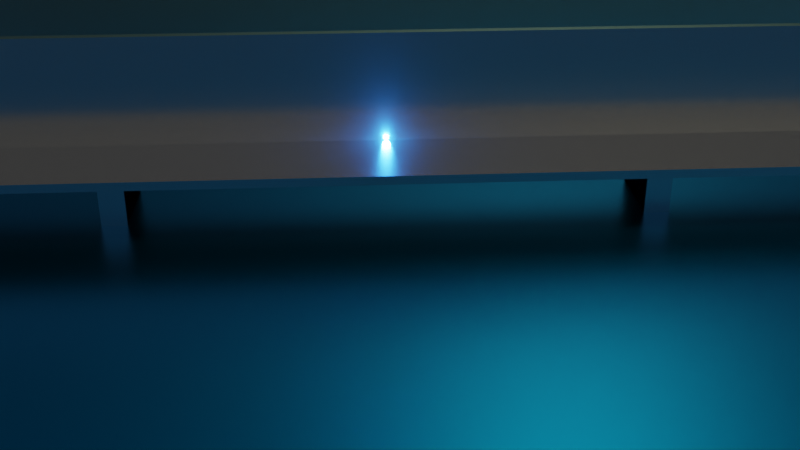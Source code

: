 # Source: welding.blend  (saved by Blender 3.3.6; exported with 4.5.12 LTS)
import bpy
from mathutils import Matrix  # noqa: F401  (used for matrix-valued properties, if any)

bpy.ops.wm.read_factory_settings(use_empty=True)
scene = bpy.context.scene
scene.name = 'Scene'

# ---- collections
col_collection = bpy.data.collections.new('Collection'); scene.collection.children.link(col_collection)
col_collection_001 = bpy.data.collections.new('Collection.001'); col_collection.children.link(col_collection_001)

# ---- materials (node trees are filled in below, after node groups)
mat_material_004 = bpy.data.materials.new('Material.004')
mat_smoke_domain_material_001 = bpy.data.materials.new('Smoke Domain Material.001')
mat_material_001 = bpy.data.materials.new('Material.001')
mat_material_002 = bpy.data.materials.new('Material.002')
mat_material_005 = bpy.data.materials.new('Material.005')

# ---- material node trees
mat_material_004.use_nodes = True; mat_material_004.node_tree.nodes.clear()
_N = mat_material_004.node_tree.nodes; _L = mat_material_004.node_tree.links
n0 = _N.new('ShaderNodeBsdfPrincipled'); n0.name = 'Principled BSDF'; n0.location = (10, 300)
n0.distribution = 'GGX'
n0.subsurface_method = 'RANDOM_WALK_SKIN'
n0.inputs[1].default_value = 1.0
n0.inputs[2].default_value = 0.2
n0.inputs[3].default_value = 1.45
n0.inputs[27].default_value = (0.0, 0.0, 0.0, 1.0)
n0.inputs[28].default_value = 1.0
n1 = _N.new('ShaderNodeOutputMaterial'); n1.name = 'Material Output'; n1.location = (300, 300)
_L.new(n0.outputs[0], n1.inputs[0])
n1.is_active_output = True
mat_smoke_domain_material_001.use_nodes = True; mat_smoke_domain_material_001.node_tree.nodes.clear()
_N = mat_smoke_domain_material_001.node_tree.nodes; _L = mat_smoke_domain_material_001.node_tree.links
n0 = _N.new('ShaderNodeOutputMaterial'); n0.name = 'Material Output'; n0.location = (1200, 150)
n1 = _N.new('ShaderNodeVolumePrincipled'); n1.name = 'Principled Volume'; n1.location = (800, 150)
n1.inputs[2].default_value = 5.0
_L.new(n1.outputs[0], n0.inputs[1])
n0.is_active_output = True
mat_material_001.use_nodes = True; mat_material_001.node_tree.nodes.clear()
_N = mat_material_001.node_tree.nodes; _L = mat_material_001.node_tree.links
n0 = _N.new('ShaderNodeBsdfPrincipled'); n0.name = 'Principled BSDF'; n0.location = (10, 300)
n0.distribution = 'GGX'
n0.subsurface_method = 'RANDOM_WALK_SKIN'
n0.inputs[0].default_value = (0.2832, 0.5026, 0.5324, 1.0)
n0.inputs[1].default_value = 1.0
n0.inputs[3].default_value = 1.45
n0.inputs[27].default_value = (0.0, 0.0, 0.0, 1.0)
n0.inputs[28].default_value = 1.0
n1 = _N.new('ShaderNodeOutputMaterial'); n1.name = 'Material Output'; n1.location = (300, 300)
_L.new(n0.outputs[0], n1.inputs[0])
n1.is_active_output = True
mat_material_002.use_nodes = True; mat_material_002.node_tree.nodes.clear()
_N = mat_material_002.node_tree.nodes; _L = mat_material_002.node_tree.links
n0 = _N.new('ShaderNodeBsdfPrincipled'); n0.name = 'Principled BSDF'; n0.location = (10, 300)
n0.distribution = 'GGX'
n0.subsurface_method = 'RANDOM_WALK_SKIN'
n0.inputs[3].default_value = 1.45
n0.inputs[28].default_value = 50.0
n1 = _N.new('ShaderNodeOutputMaterial'); n1.name = 'Material Output'; n1.location = (300, 300)
n2 = _N.new('ShaderNodeParticleInfo'); n2.name = 'Particle Info'; n2.location = (-973, -91)
n3 = _N.new('ShaderNodeMath'); n3.name = 'Math'; n3.location = (-727, -2)
n3.operation = 'DIVIDE'
n4 = _N.new('ShaderNodeValToRGB'); n4.name = 'ColorRamp'; n4.location = (-486, 22)
while len(n4.color_ramp.elements) > 1: n4.color_ramp.elements.remove(n4.color_ramp.elements[-1])
n4.color_ramp.elements[0].position = 0.0; n4.color_ramp.elements[0].color = (0.8252, 0.7149, 0.0, 1.0)
_e = n4.color_ramp.elements.new(0.1989); _e.color = (0.9126, 0.3282, 0.03481, 1.0)
_e = n4.color_ramp.elements.new(0.5705); _e.color = (0.2288, 0.09547, 0.01941, 1.0)
_e = n4.color_ramp.elements.new(1.0); _e.color = (0.0, 0.0, 0.0, 0.0)
_L.new(n0.outputs[0], n1.inputs[0])
_L.new(n2.outputs[3], n3.inputs[1])
_L.new(n2.outputs[2], n3.inputs[0])
_L.new(n4.outputs[0], n0.inputs[27])
_L.new(n4.outputs[1], n0.inputs[4])
_L.new(n3.outputs[0], n4.inputs[0])
n1.is_active_output = True
mat_material_005.use_nodes = True; mat_material_005.node_tree.nodes.clear()
_N = mat_material_005.node_tree.nodes; _L = mat_material_005.node_tree.links
n0 = _N.new('ShaderNodeBsdfPrincipled'); n0.name = 'Principled BSDF'; n0.location = (10, 300)
n0.distribution = 'GGX'
n0.subsurface_method = 'RANDOM_WALK_SKIN'
n0.inputs[0].default_value = (0.0, 0.4255, 1.0, 1.0)
n0.inputs[1].default_value = 1.0
n0.inputs[2].default_value = 0.3
n0.inputs[3].default_value = 1.45
n0.inputs[27].default_value = (0.0, 0.0, 0.0, 1.0)
n0.inputs[28].default_value = 1.0
n1 = _N.new('ShaderNodeOutputMaterial'); n1.name = 'Material Output'; n1.location = (300, 300)
_L.new(n0.outputs[0], n1.inputs[0])
n1.is_active_output = True

# ---- world
world_world = bpy.data.worlds.new('World'); scene.world = world_world
world_world.use_nodes = True; world_world.node_tree.nodes.clear()
_N = world_world.node_tree.nodes; _L = world_world.node_tree.links
n0 = _N.new('ShaderNodeOutputWorld'); n0.name = 'World Output'; n0.location = (300, 300)
n1 = _N.new('ShaderNodeBackground'); n1.name = 'Background'; n1.location = (10, 300)
n1.inputs[0].default_value = (0.05088, 0.05088, 0.05088, 1.0)
_L.new(n1.outputs[0], n0.inputs[0])
n0.is_active_output = True
world_world.color = (0.05088, 0.05088, 0.05088)
world_world.use_sun_shadow = False
world_world.sun_shadow_jitter_overblur = 0.0

# ---- cameras
cam_camera = bpy.data.cameras.new('Camera')
cam_camera.clip_end = 100.0
cam_camera.ortho_scale = 7.314

# ---- lights
light_point = bpy.data.lights.new('Point', 'POINT')
light_point.color = (0.01989, 0.2261, 1.0)
light_point.transmission_factor = 0.0
light_point.energy = 70.0
light_point.shadow_buffer_clip_start = 0.01
light_point.shadow_soft_size = 0.02
light_point.shadow_maximum_resolution = 0.006
light_point.use_absolute_resolution = True
light_area = bpy.data.lights.new('Area', 'AREA')
light_area.color = (1.0, 0.9326, 0.6471)
light_area.transmission_factor = 0.0
light_area.energy = 39.27
light_area.shadow_soft_size = 1.0
light_area.shadow_maximum_resolution = 0.006
light_area.use_absolute_resolution = True
light_area.size = 1.0
light_area.size_y = 1.0

# ---- meshes
me_cube_003 = bpy.data.meshes.new('Cube.003')
me_cube_003.from_pydata([(-1.0, -1.0, -1.0), (-1.0, -1.0, 1.0), (-1.0, 1.0, -1.0), (-1.0, 1.0, 1.0), (1.0, -1.0, -1.0), (1.0, -1.0, 1.0), (1.0, 1.0, -1.0), (1.0, 1.0, 1.0)], [], [(0, 1, 3, 2), (2, 3, 7, 6), (6, 7, 5, 4), (4, 5, 1, 0), (2, 6, 4, 0), (7, 3, 1, 5)])
_uv = me_cube_003.uv_layers.new(name='UVMap')
_uv.uv.foreach_set('vector', [0.375, 0.0, 0.625, 0.0, 0.625, 0.25, 0.375, 0.25, 0.375, 0.25, 0.625, 0.25, 0.625, 0.5, 0.375, 0.5, 0.375, 0.5, 0.625, 0.5, 0.625, 0.75, 0.375, 0.75, 0.375, 0.75, 0.625, 0.75, 0.625, 1.0, 0.375, 1.0, 0.125, 0.5, 0.375, 0.5, 0.375, 0.75, 0.125, 0.75, 0.625, 0.5, 0.875, 0.5, 0.875, 0.75, 0.625, 0.75])
me_cube_003.materials.append(mat_material_004)
me_cube_003.update()
me_icosphere = bpy.data.meshes.new('Icosphere')
me_icosphere.from_pydata([(0.0, 0.0, -0.01), (0.007608, -0.005257, -0.004472), (-0.002906, -0.008506, -0.004472), (-0.009405, 0.0, -0.004472), (-0.002906, 0.008506, -0.004472), (0.007608, 0.005257, -0.004472), (0.002906, -0.008506, 0.004472), (-0.007608, -0.005257, 0.004472), (-0.007608, 0.005257, 0.004472), (0.002906, 0.008506, 0.004472), (0.009405, 0.0, 0.004472), (0.0, 0.0, 0.01), (-0.001708, -0.005, -0.008507), (0.004472, -0.00309, -0.008507), (0.002764, -0.00809, -0.005257), (0.008944, 0.0, -0.005257), (0.004472, 0.00309, -0.008507), (-0.005528, 0.0, -0.008507), (-0.007236, -0.005, -0.005257), (-0.001708, 0.005, -0.008507), (-0.007236, 0.005, -0.005257), (0.002764, 0.00809, -0.005257), (0.01, -0.00309, 0.0), (0.01, 0.00309, 0.0), (0.0, -0.01, 0.0), (0.00618, -0.00809, 0.0), (-0.01, -0.00309, 0.0), (-0.00618, -0.00809, 0.0), (-0.00618, 0.00809, 0.0), (-0.01, 0.00309, 0.0), (0.00618, 0.00809, 0.0), (0.0, 0.01, 0.0), (0.007236, -0.005, 0.005257), (-0.002764, -0.00809, 0.005257), (-0.008944, 0.0, 0.005257), (-0.002764, 0.00809, 0.005257), (0.007236, 0.005, 0.005257), (0.001708, -0.005, 0.008507), (0.005528, 0.0, 0.008507), (-0.004472, -0.00309, 0.008507), (-0.004472, 0.00309, 0.008507), (0.001708, 0.005, 0.008507)], [], [(0, 13, 12), (1, 13, 15), (0, 12, 17), (0, 17, 19), (0, 19, 16), (1, 15, 22), (2, 14, 24), (3, 18, 26), (4, 20, 28), (5, 21, 30), (1, 22, 25), (2, 24, 27), (3, 26, 29), (4, 28, 31), (5, 30, 23), (6, 32, 37), (7, 33, 39), (8, 34, 40), (9, 35, 41), (10, 36, 38), (38, 41, 11), (38, 36, 41), (36, 9, 41), (41, 40, 11), (41, 35, 40), (35, 8, 40), (40, 39, 11), (40, 34, 39), (34, 7, 39), (39, 37, 11), (39, 33, 37), (33, 6, 37), (37, 38, 11), (37, 32, 38), (32, 10, 38), (23, 36, 10), (23, 30, 36), (30, 9, 36), (31, 35, 9), (31, 28, 35), (28, 8, 35), (29, 34, 8), (29, 26, 34), (26, 7, 34), (27, 33, 7), (27, 24, 33), (24, 6, 33), (25, 32, 6), (25, 22, 32), (22, 10, 32), (30, 31, 9), (30, 21, 31), (21, 4, 31), (28, 29, 8), (28, 20, 29), (20, 3, 29), (26, 27, 7), (26, 18, 27), (18, 2, 27), (24, 25, 6), (24, 14, 25), (14, 1, 25), (22, 23, 10), (22, 15, 23), (15, 5, 23), (16, 21, 5), (16, 19, 21), (19, 4, 21), (19, 20, 4), (19, 17, 20), (17, 3, 20), (17, 18, 3), (17, 12, 18), (12, 2, 18), (15, 16, 5), (15, 13, 16), (13, 0, 16), (12, 14, 2), (12, 13, 14), (13, 1, 14)])
_uv = me_icosphere.uv_layers.new(name='UVMap')
_uv.uv.foreach_set('vector', [0.1818, 0.0, 0.2273, 0.07873, 0.1364, 0.07873, 0.2727, 0.1575, 0.3182, 0.07873, 0.3636, 0.1575, 0.9091, 0.0, 0.9545, 0.07873, 0.8636, 0.07873, 0.7273, 0.0, 0.7727, 0.07873, 0.6818, 0.07873, 0.5455, 0.0, 0.5909, 0.07873, 0.5, 0.07873, 0.2727, 0.1575, 0.3636, 0.1575, 0.3182, 0.2362, 0.09091, 0.1575, 0.1818, 0.1575, 0.1364, 0.2362, 0.8182, 0.1575, 0.9091, 0.1575, 0.8636, 0.2362, 0.6364, 0.1575, 0.7273, 0.1575, 0.6818, 0.2362, 0.4545, 0.1575, 0.5455, 0.1575, 0.5, 0.2362, 0.2727, 0.1575, 0.3182, 0.2362, 0.2273, 0.2362, 0.09091, 0.1575, 0.1364, 0.2362, 0.04546, 0.2362, 0.8182, 0.1575, 0.8636, 0.2362, 0.7727, 0.2362, 0.6364, 0.1575, 0.6818, 0.2362, 0.5909, 0.2362, 0.4545, 0.1575, 0.5, 0.2362, 0.4091, 0.2362, 0.1818, 0.3149, 0.2727, 0.3149, 0.2273, 0.3937, 0.0, 0.3149, 0.09091, 0.3149, 0.04546, 0.3937, 0.7273, 0.3149, 0.8182, 0.3149, 0.7727, 0.3937, 0.5455, 0.3149, 0.6364, 0.3149, 0.5909, 0.3937, 0.3636, 0.3149, 0.4545, 0.3149, 0.4091, 0.3937, 0.4091, 0.3937, 0.5, 0.3937, 0.4545, 0.4724, 0.4091, 0.3937, 0.4545, 0.3149, 0.5, 0.3937, 0.4545, 0.3149, 0.5455, 0.3149, 0.5, 0.3937, 0.5909, 0.3937, 0.6818, 0.3937, 0.6364, 0.4724, 0.5909, 0.3937, 0.6364, 0.3149, 0.6818, 0.3937, 0.6364, 0.3149, 0.7273, 0.3149, 0.6818, 0.3937, 0.7727, 0.3937, 0.8636, 0.3937, 0.8182, 0.4724, 0.7727, 0.3937, 0.8182, 0.3149, 0.8636, 0.3937, 0.8182, 0.3149, 0.9091, 0.3149, 0.8636, 0.3937, 0.04546, 0.3937, 0.1364, 0.3937, 0.09091, 0.4724, 0.04546, 0.3937, 0.09091, 0.3149, 0.1364, 0.3937, 0.09091, 0.3149, 0.1818, 0.3149, 0.1364, 0.3937, 0.2273, 0.3937, 0.3182, 0.3937, 0.2727, 0.4724, 0.2273, 0.3937, 0.2727, 0.3149, 0.3182, 0.3937, 0.2727, 0.3149, 0.3636, 0.3149, 0.3182, 0.3937, 0.4091, 0.2362, 0.4545, 0.3149, 0.3636, 0.3149, 0.4091, 0.2362, 0.5, 0.2362, 0.4545, 0.3149, 0.5, 0.2362, 0.5455, 0.3149, 0.4545, 0.3149, 0.5909, 0.2362, 0.6364, 0.3149, 0.5455, 0.3149, 0.5909, 0.2362, 0.6818, 0.2362, 0.6364, 0.3149, 0.6818, 0.2362, 0.7273, 0.3149, 0.6364, 0.3149, 0.7727, 0.2362, 0.8182, 0.3149, 0.7273, 0.3149, 0.7727, 0.2362, 0.8636, 0.2362, 0.8182, 0.3149, 0.8636, 0.2362, 0.9091, 0.3149, 0.8182, 0.3149, 0.04546, 0.2362, 0.09091, 0.3149, 0.0, 0.3149, 0.04546, 0.2362, 0.1364, 0.2362, 0.09091, 0.3149, 0.1364, 0.2362, 0.1818, 0.3149, 0.09091, 0.3149, 0.2273, 0.2362, 0.2727, 0.3149, 0.1818, 0.3149, 0.2273, 0.2362, 0.3182, 0.2362, 0.2727, 0.3149, 0.3182, 0.2362, 0.3636, 0.3149, 0.2727, 0.3149, 0.5, 0.2362, 0.5909, 0.2362, 0.5455, 0.3149, 0.5, 0.2362, 0.5455, 0.1575, 0.5909, 0.2362, 0.5455, 0.1575, 0.6364, 0.1575, 0.5909, 0.2362, 0.6818, 0.2362, 0.7727, 0.2362, 0.7273, 0.3149, 0.6818, 0.2362, 0.7273, 0.1575, 0.7727, 0.2362, 0.7273, 0.1575, 0.8182, 0.1575, 0.7727, 0.2362, 0.8636, 0.2362, 0.9545, 0.2362, 0.9091, 0.3149, 0.8636, 0.2362, 0.9091, 0.1575, 0.9545, 0.2362, 0.9091, 0.1575, 1.0, 0.1575, 0.9545, 0.2362, 0.1364, 0.2362, 0.2273, 0.2362, 0.1818, 0.3149, 0.1364, 0.2362, 0.1818, 0.1575, 0.2273, 0.2362, 0.1818, 0.1575, 0.2727, 0.1575, 0.2273, 0.2362, 0.3182, 0.2362, 0.4091, 0.2362, 0.3636, 0.3149, 0.3182, 0.2362, 0.3636, 0.1575, 0.4091, 0.2362, 0.3636, 0.1575, 0.4545, 0.1575, 0.4091, 0.2362, 0.5, 0.07873, 0.5455, 0.1575, 0.4545, 0.1575, 0.5, 0.07873, 0.5909, 0.07873, 0.5455, 0.1575, 0.5909, 0.07873, 0.6364, 0.1575, 0.5455, 0.1575, 0.6818, 0.07873, 0.7273, 0.1575, 0.6364, 0.1575, 0.6818, 0.07873, 0.7727, 0.07873, 0.7273, 0.1575, 0.7727, 0.07873, 0.8182, 0.1575, 0.7273, 0.1575, 0.8636, 0.07873, 0.9091, 0.1575, 0.8182, 0.1575, 0.8636, 0.07873, 0.9545, 0.07873, 0.9091, 0.1575, 0.9545, 0.07873, 1.0, 0.1575, 0.9091, 0.1575, 0.3636, 0.1575, 0.4091, 0.07873, 0.4545, 0.1575, 0.3636, 0.1575, 0.3182, 0.07873, 0.4091, 0.07873, 0.3182, 0.07873, 0.3636, 0.0, 0.4091, 0.07873, 0.1364, 0.07873, 0.1818, 0.1575, 0.09091, 0.1575, 0.1364, 0.07873, 0.2273, 0.07873, 0.1818, 0.1575, 0.2273, 0.07873, 0.2727, 0.1575, 0.1818, 0.1575])
me_icosphere.update()
me_cube_002 = bpy.data.meshes.new('Cube.002')
me_cube_002.from_pydata([(-1.0, -1.0, -1.0), (-1.0, -1.0, 1.0), (-1.0, 1.0, -1.0), (-1.0, 1.0, 1.0), (1.0, -1.0, -1.0), (1.0, -1.0, 1.0), (1.0, 1.0, -1.0), (1.0, 1.0, 1.0)], [], [(0, 1, 3, 2), (2, 3, 7, 6), (6, 7, 5, 4), (4, 5, 1, 0), (2, 6, 4, 0), (7, 3, 1, 5)])
_uv = me_cube_002.uv_layers.new(name='UVMap')
_uv.uv.foreach_set('vector', [0.375, 0.0, 0.625, 0.0, 0.625, 0.25, 0.375, 0.25, 0.375, 0.25, 0.625, 0.25, 0.625, 0.5, 0.375, 0.5, 0.375, 0.5, 0.625, 0.5, 0.625, 0.75, 0.375, 0.75, 0.375, 0.75, 0.625, 0.75, 0.625, 1.0, 0.375, 1.0, 0.125, 0.5, 0.375, 0.5, 0.375, 0.75, 0.125, 0.75, 0.625, 0.5, 0.875, 0.5, 0.875, 0.75, 0.625, 0.75])
me_cube_002.materials.append(mat_smoke_domain_material_001)
me_cube_002.update()
me_plane = bpy.data.meshes.new('Plane')
me_plane.from_pydata([(-1.0, -1.0, 0.0), (1.0, -1.0, 0.0), (-1.0, 1.0, 0.0), (1.0, 1.0, 0.0)], [], [(0, 1, 3, 2)])
_uv = me_plane.uv_layers.new(name='UVMap')
_uv.uv.foreach_set('vector', [0.0, 0.0, 1.0, 0.0, 1.0, 1.0, 0.0, 1.0])
me_plane.materials.append(mat_material_001)
me_plane.update()
me_plane_001 = bpy.data.meshes.new('Plane.001')
me_plane_001.from_pydata([(0.0003825, -0.0005203, 0.0002448), (0.0004176, 0.0004535, 0.0003112), (-0.0004176, -0.0004535, -0.0003112), (-0.0003825, 0.0005203, -0.0002448)], [], [(0, 1, 3, 2)])
_uv = me_plane_001.uv_layers.new(name='UVMap')
_uv.uv.foreach_set('vector', [0.0, 0.0, 1.0, 0.0, 1.0, 1.0, 0.0, 1.0])
me_plane_001.update()
me_icosphere_002 = bpy.data.meshes.new('Icosphere.002')
me_icosphere_002.from_pydata([(0.0, 0.0, -1.0), (0.7236, -0.5257, -0.4472), (-0.2764, -0.8506, -0.4472), (-0.8944, 0.0, -0.4472), (-0.2764, 0.8506, -0.4472), (0.7236, 0.5257, -0.4472), (0.2764, -0.8506, 0.4472), (-0.7236, -0.5257, 0.4472), (-0.7236, 0.5257, 0.4472), (0.2764, 0.8506, 0.4472), (0.8944, 0.0, 0.4472), (0.0, 0.0, 1.0), (-0.1625, -0.5, -0.8507), (0.4253, -0.309, -0.8507), (0.2629, -0.809, -0.5257), (0.8506, 0.0, -0.5257), (0.4253, 0.309, -0.8507), (-0.5257, 0.0, -0.8507), (-0.6882, -0.5, -0.5257), (-0.1625, 0.5, -0.8507), (-0.6882, 0.5, -0.5257), (0.2629, 0.809, -0.5257), (0.9511, -0.309, 0.0), (0.9511, 0.309, 0.0), (0.0, -1.0, 0.0), (0.5878, -0.809, 0.0), (-0.9511, -0.309, 0.0), (-0.5878, -0.809, 0.0), (-0.5878, 0.809, 0.0), (-0.9511, 0.309, 0.0), (0.5878, 0.809, 0.0), (0.0, 1.0, 0.0), (0.6882, -0.5, 0.5257), (-0.2629, -0.809, 0.5257), (-0.8506, 0.0, 0.5257), (-0.2629, 0.809, 0.5257), (0.6882, 0.5, 0.5257), (0.1625, -0.5, 0.8507), (0.5257, 0.0, 0.8507), (-0.4253, -0.309, 0.8507), (-0.4253, 0.309, 0.8507), (0.1625, 0.5, 0.8507)], [], [(0, 13, 12), (1, 13, 15), (0, 12, 17), (0, 17, 19), (0, 19, 16), (1, 15, 22), (2, 14, 24), (3, 18, 26), (4, 20, 28), (5, 21, 30), (1, 22, 25), (2, 24, 27), (3, 26, 29), (4, 28, 31), (5, 30, 23), (6, 32, 37), (7, 33, 39), (8, 34, 40), (9, 35, 41), (10, 36, 38), (38, 41, 11), (38, 36, 41), (36, 9, 41), (41, 40, 11), (41, 35, 40), (35, 8, 40), (40, 39, 11), (40, 34, 39), (34, 7, 39), (39, 37, 11), (39, 33, 37), (33, 6, 37), (37, 38, 11), (37, 32, 38), (32, 10, 38), (23, 36, 10), (23, 30, 36), (30, 9, 36), (31, 35, 9), (31, 28, 35), (28, 8, 35), (29, 34, 8), (29, 26, 34), (26, 7, 34), (27, 33, 7), (27, 24, 33), (24, 6, 33), (25, 32, 6), (25, 22, 32), (22, 10, 32), (30, 31, 9), (30, 21, 31), (21, 4, 31), (28, 29, 8), (28, 20, 29), (20, 3, 29), (26, 27, 7), (26, 18, 27), (18, 2, 27), (24, 25, 6), (24, 14, 25), (14, 1, 25), (22, 23, 10), (22, 15, 23), (15, 5, 23), (16, 21, 5), (16, 19, 21), (19, 4, 21), (19, 20, 4), (19, 17, 20), (17, 3, 20), (17, 18, 3), (17, 12, 18), (12, 2, 18), (15, 16, 5), (15, 13, 16), (13, 0, 16), (12, 14, 2), (12, 13, 14), (13, 1, 14)])
_uv = me_icosphere_002.uv_layers.new(name='UVMap')
_uv.uv.foreach_set('vector', [0.1818, 0.0, 0.2273, 0.07873, 0.1364, 0.07873, 0.2727, 0.1575, 0.3182, 0.07873, 0.3636, 0.1575, 0.9091, 0.0, 0.9545, 0.07873, 0.8636, 0.07873, 0.7273, 0.0, 0.7727, 0.07873, 0.6818, 0.07873, 0.5455, 0.0, 0.5909, 0.07873, 0.5, 0.07873, 0.2727, 0.1575, 0.3636, 0.1575, 0.3182, 0.2362, 0.09091, 0.1575, 0.1818, 0.1575, 0.1364, 0.2362, 0.8182, 0.1575, 0.9091, 0.1575, 0.8636, 0.2362, 0.6364, 0.1575, 0.7273, 0.1575, 0.6818, 0.2362, 0.4545, 0.1575, 0.5455, 0.1575, 0.5, 0.2362, 0.2727, 0.1575, 0.3182, 0.2362, 0.2273, 0.2362, 0.09091, 0.1575, 0.1364, 0.2362, 0.04546, 0.2362, 0.8182, 0.1575, 0.8636, 0.2362, 0.7727, 0.2362, 0.6364, 0.1575, 0.6818, 0.2362, 0.5909, 0.2362, 0.4545, 0.1575, 0.5, 0.2362, 0.4091, 0.2362, 0.1818, 0.3149, 0.2727, 0.3149, 0.2273, 0.3937, 0.0, 0.3149, 0.09091, 0.3149, 0.04546, 0.3937, 0.7273, 0.3149, 0.8182, 0.3149, 0.7727, 0.3937, 0.5455, 0.3149, 0.6364, 0.3149, 0.5909, 0.3937, 0.3636, 0.3149, 0.4545, 0.3149, 0.4091, 0.3937, 0.4091, 0.3937, 0.5, 0.3937, 0.4545, 0.4724, 0.4091, 0.3937, 0.4545, 0.3149, 0.5, 0.3937, 0.4545, 0.3149, 0.5455, 0.3149, 0.5, 0.3937, 0.5909, 0.3937, 0.6818, 0.3937, 0.6364, 0.4724, 0.5909, 0.3937, 0.6364, 0.3149, 0.6818, 0.3937, 0.6364, 0.3149, 0.7273, 0.3149, 0.6818, 0.3937, 0.7727, 0.3937, 0.8636, 0.3937, 0.8182, 0.4724, 0.7727, 0.3937, 0.8182, 0.3149, 0.8636, 0.3937, 0.8182, 0.3149, 0.9091, 0.3149, 0.8636, 0.3937, 0.04546, 0.3937, 0.1364, 0.3937, 0.09091, 0.4724, 0.04546, 0.3937, 0.09091, 0.3149, 0.1364, 0.3937, 0.09091, 0.3149, 0.1818, 0.3149, 0.1364, 0.3937, 0.2273, 0.3937, 0.3182, 0.3937, 0.2727, 0.4724, 0.2273, 0.3937, 0.2727, 0.3149, 0.3182, 0.3937, 0.2727, 0.3149, 0.3636, 0.3149, 0.3182, 0.3937, 0.4091, 0.2362, 0.4545, 0.3149, 0.3636, 0.3149, 0.4091, 0.2362, 0.5, 0.2362, 0.4545, 0.3149, 0.5, 0.2362, 0.5455, 0.3149, 0.4545, 0.3149, 0.5909, 0.2362, 0.6364, 0.3149, 0.5455, 0.3149, 0.5909, 0.2362, 0.6818, 0.2362, 0.6364, 0.3149, 0.6818, 0.2362, 0.7273, 0.3149, 0.6364, 0.3149, 0.7727, 0.2362, 0.8182, 0.3149, 0.7273, 0.3149, 0.7727, 0.2362, 0.8636, 0.2362, 0.8182, 0.3149, 0.8636, 0.2362, 0.9091, 0.3149, 0.8182, 0.3149, 0.04546, 0.2362, 0.09091, 0.3149, 0.0, 0.3149, 0.04546, 0.2362, 0.1364, 0.2362, 0.09091, 0.3149, 0.1364, 0.2362, 0.1818, 0.3149, 0.09091, 0.3149, 0.2273, 0.2362, 0.2727, 0.3149, 0.1818, 0.3149, 0.2273, 0.2362, 0.3182, 0.2362, 0.2727, 0.3149, 0.3182, 0.2362, 0.3636, 0.3149, 0.2727, 0.3149, 0.5, 0.2362, 0.5909, 0.2362, 0.5455, 0.3149, 0.5, 0.2362, 0.5455, 0.1575, 0.5909, 0.2362, 0.5455, 0.1575, 0.6364, 0.1575, 0.5909, 0.2362, 0.6818, 0.2362, 0.7727, 0.2362, 0.7273, 0.3149, 0.6818, 0.2362, 0.7273, 0.1575, 0.7727, 0.2362, 0.7273, 0.1575, 0.8182, 0.1575, 0.7727, 0.2362, 0.8636, 0.2362, 0.9545, 0.2362, 0.9091, 0.3149, 0.8636, 0.2362, 0.9091, 0.1575, 0.9545, 0.2362, 0.9091, 0.1575, 1.0, 0.1575, 0.9545, 0.2362, 0.1364, 0.2362, 0.2273, 0.2362, 0.1818, 0.3149, 0.1364, 0.2362, 0.1818, 0.1575, 0.2273, 0.2362, 0.1818, 0.1575, 0.2727, 0.1575, 0.2273, 0.2362, 0.3182, 0.2362, 0.4091, 0.2362, 0.3636, 0.3149, 0.3182, 0.2362, 0.3636, 0.1575, 0.4091, 0.2362, 0.3636, 0.1575, 0.4545, 0.1575, 0.4091, 0.2362, 0.5, 0.07873, 0.5455, 0.1575, 0.4545, 0.1575, 0.5, 0.07873, 0.5909, 0.07873, 0.5455, 0.1575, 0.5909, 0.07873, 0.6364, 0.1575, 0.5455, 0.1575, 0.6818, 0.07873, 0.7273, 0.1575, 0.6364, 0.1575, 0.6818, 0.07873, 0.7727, 0.07873, 0.7273, 0.1575, 0.7727, 0.07873, 0.8182, 0.1575, 0.7273, 0.1575, 0.8636, 0.07873, 0.9091, 0.1575, 0.8182, 0.1575, 0.8636, 0.07873, 0.9545, 0.07873, 0.9091, 0.1575, 0.9545, 0.07873, 1.0, 0.1575, 0.9091, 0.1575, 0.3636, 0.1575, 0.4091, 0.07873, 0.4545, 0.1575, 0.3636, 0.1575, 0.3182, 0.07873, 0.4091, 0.07873, 0.3182, 0.07873, 0.3636, 0.0, 0.4091, 0.07873, 0.1364, 0.07873, 0.1818, 0.1575, 0.09091, 0.1575, 0.1364, 0.07873, 0.2273, 0.07873, 0.1818, 0.1575, 0.2273, 0.07873, 0.2727, 0.1575, 0.1818, 0.1575])
me_icosphere_002.materials.append(mat_material_002)
me_icosphere_002.update()
me_plane_002 = bpy.data.meshes.new('Plane.002')
me_plane_002.from_pydata([(-1.0, -1.0, 0.0), (1.0, -1.0, 0.0), (-1.0, 1.0, 0.0), (1.0, 1.0, 0.0)], [], [(0, 1, 3, 2)])
_uv = me_plane_002.uv_layers.new(name='UVMap')
_uv.uv.foreach_set('vector', [0.0, 0.0, 1.0, 0.0, 1.0, 1.0, 0.0, 1.0])
me_plane_002.materials.append(mat_material_005)
me_plane_002.update()
me_plane_003 = bpy.data.meshes.new('Plane.003')
me_plane_003.from_pydata([(-0.3154, -2.038, -0.001891), (0.1368, -2.038, -0.001891), (-0.3154, 2.038, -0.001891), (0.1368, 2.038, -0.001891), (-0.003976, -2.038, -0.001891), (-0.003976, 2.038, -0.001891), (-0.003976, -2.038, 0.3784), (-0.003976, 2.038, 0.3784)], [], [(4, 1, 3, 5), (0, 4, 5, 2), (5, 4, 6, 7)])
_uv = me_plane_003.uv_layers.new(name='UVMap')
_uv.uv.foreach_set('vector', [0.5, 0.0, 1.0, 0.0, 1.0, 1.0, 0.5, 1.0, 0.0, 0.0, 0.5, 0.0, 0.5, 1.0, 0.0, 1.0, 0.5, 1.0, 0.5, 0.0, 0.5, 0.0, 0.5, 1.0])
me_plane_003.materials.append(mat_material_004)
me_plane_003.update()

# ---- objects
ob_cube = bpy.data.objects.new('Cube', me_cube_003)
ob_camera = bpy.data.objects.new('Camera', cam_camera)
ob_icosphere = bpy.data.objects.new('Icosphere', me_icosphere)
ob_smoke_domain = bpy.data.objects.new('Smoke Domain', me_cube_002)
ob_point = bpy.data.objects.new('Point', light_point)
ob_plane = bpy.data.objects.new('Plane', me_plane)
ob_area = bpy.data.objects.new('Area', light_area)
ob_plane_001 = bpy.data.objects.new('Plane.001', me_plane_001)
ob_icosphere_001 = bpy.data.objects.new('Icosphere.001', me_icosphere_002)
ob_plane_002 = bpy.data.objects.new('Plane.002', me_plane_002)
ob_plane_003 = bpy.data.objects.new('Plane.003', me_plane_003)

# ---- transforms, parenting, visibility, modifiers, constraints
ob_cube.location = (-0.8597, -0.07368, -0.1182)
ob_cube.scale = (0.0439, 0.1392, 0.09814)
_m = ob_cube.modifiers.new('Mirror', 'MIRROR')
_m.use_axis = (False, True, False)
_m.mirror_object = ob_plane_003
ob_camera.location = (-0.09668, -3.593, 1.45)
ob_camera.rotation_euler = (1.109, -0.0, -0.0574)
ob_camera.lock_rotations_4d = False
ob_camera.empty_display_type = 'ARROWS'
ob_camera.color = (0.0, 0.0, 0.0, 0.0)
ob_camera.display_type = 'WIRE'
ob_camera.lineart.crease_threshold = 0.0
ob_icosphere.location = (-0.01251, 0.0, 0.005211)
ob_icosphere.hide_render = True
ob_icosphere.display_type = 'WIRE'
_m = ob_icosphere.modifiers.new('Fluid', 'FLUID')
_m.fluid_type = 'FLOW'
ob_smoke_domain.location = (0.06004, -0.02086, 0.6091)
ob_smoke_domain.rotation_euler = (0.0, -0.0, 1.571)
ob_smoke_domain.scale = (0.3314, 0.3314, 0.6595)
ob_smoke_domain.hide_render = True
ob_smoke_domain.display_type = 'WIRE'
_m = ob_smoke_domain.modifiers.new('Fluid', 'FLUID')
_m.fluid_type = 'DOMAIN'
ob_point.location = (0.06004, -0.03212, 0.006867)
ob_point.rotation_euler = (0.0, -0.0, 1.571)
ob_plane.location = (0.06004, 1.008, 0.7922)
ob_plane.rotation_euler = (-4.712, 1.571, 0.0)
ob_plane.scale = (2.074, 7.585, 1.0)
ob_area.location = (1.564, -0.9478, 3.754)
ob_area.rotation_euler = (0.1704, 0.4052, 0.06775)
ob_plane_001.location = (0.06004, -0.03193, 0.006588)
ob_plane_001.rotation_euler = (0.0, -0.0, 1.571)
ob_plane_001.display_type = 'WIRE'
_m = ob_plane_001.modifiers.new('ParticleSystem', 'PARTICLE_SYSTEM')
_m = ob_plane_001.modifiers.new('Fluid', 'FLUID')
_m.fluid_type = 'FLOW'
ob_icosphere_001.location = (0.06004, 2.873, 2.384e-07)
ob_icosphere_001.rotation_euler = (0.0, -0.0, 1.571)
ob_icosphere_001.scale = (0.05257, 0.05, 0.05)
ob_icosphere_001.hide_render = True
ob_plane_002.location = (0.06004, -0.02086, -0.2122)
ob_plane_002.rotation_euler = (0.0, -0.0, 1.571)
ob_plane_002.scale = (-12.52, -12.52, -12.52)
_m = ob_plane_002.modifiers.new('Collision', 'COLLISION')
ob_plane_003.location = (0.06004, -0.02481, 0.005658)
ob_plane_003.rotation_euler = (0.0, -0.0, 1.571)
_m = ob_plane_003.modifiers.new('Solidify', 'SOLIDIFY')
_m.solidify_mode = 'NON_MANIFOLD'
_m.thickness = 0.03
_m.use_even_offset = True
_m = ob_plane_003.modifiers.new('Collision', 'COLLISION')

# ---- collection membership
scene.collection.objects.link(ob_cube)
col_collection.objects.link(ob_camera)
col_collection.objects.link(ob_icosphere)
col_collection.objects.link(ob_smoke_domain)
col_collection.objects.link(ob_point)
col_collection.objects.link(ob_plane)
col_collection.objects.link(ob_area)
col_collection_001.objects.link(ob_plane_001)
col_collection_001.objects.link(ob_icosphere_001)
col_collection_001.objects.link(ob_plane_002)
col_collection_001.objects.link(ob_plane_003)

# ---- scene / render settings (as saved in the file)
scene.camera = ob_camera
scene.frame_start = 1; scene.frame_end = 250; scene.frame_set(192)
scene.render.engine = 'CYCLES'
scene.render.image_settings.file_format = 'FFMPEG'
scene.render.image_settings.color_mode = 'RGB'
scene.render.use_motion_blur = True
scene.render.motion_blur_shutter = 1.0
scene.cycles.samples = 8
scene.cycles.sampling_pattern = 'TABULATED_SOBOL'
scene.cycles.use_light_tree = False
scene.cycles.max_bounces = 2
scene.cycles.diffuse_bounces = 1
scene.cycles.glossy_bounces = 1
scene.cycles.transmission_bounces = 0
scene.cycles.transparent_max_bounces = 0
scene.view_settings.view_transform = 'Filmic'
bpy.context.view_layer.update()
